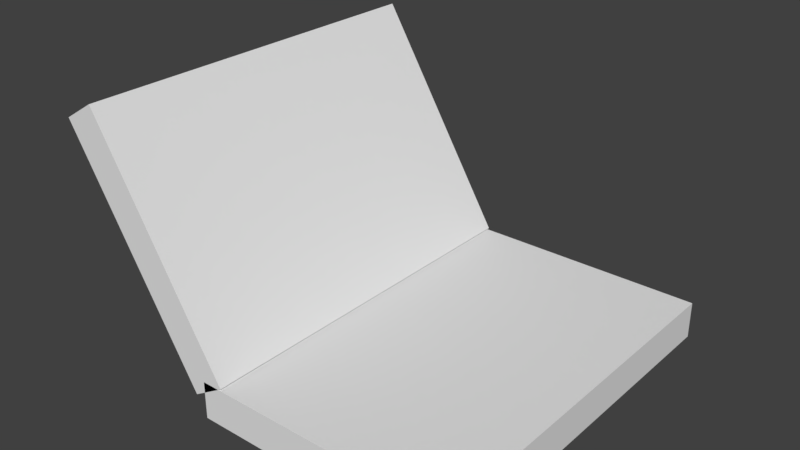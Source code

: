 # Source: laptop.blend  (saved by Blender 2.79.0; exported with 4.5.12 LTS)
import bpy
from mathutils import Matrix  # noqa: F401  (used for matrix-valued properties, if any)

bpy.ops.wm.read_factory_settings(use_empty=True)
scene = bpy.context.scene
scene.name = 'Scene'

# ---- collections
col_collection_1 = bpy.data.collections.new('Collection 1'); scene.collection.children.link(col_collection_1)

# ---- materials (node trees are filled in below, after node groups)
mat_laptop = bpy.data.materials.new('laptop')
mat_laptop.alpha_threshold = 0.0
mat_laptop.use_transparent_shadow = False
mat_laptop.roughness = 0.5

# ---- material node trees

# ---- world
world_world = bpy.data.worlds.new('World'); scene.world = world_world
world_world.color = (0.05088, 0.05088, 0.05088)
world_world.use_sun_shadow = False
world_world.sun_shadow_jitter_overblur = 0.0
world_world.cycles.sampling_method = 'MANUAL'

# ---- meshes
me_cube_001 = bpy.data.meshes.new('Cube.001')
me_cube_001.from_pydata([(-1.0, -1.0, -1.0), (-1.0, -1.0, 1.0), (-1.0, 1.0, -1.0), (-1.0, 1.0, 1.0), (1.0, -1.0, -1.0), (1.0, -1.0, 1.0), (1.0, 1.0, -1.0), (1.0, 1.0, 1.0), (-2.124, -1.0, 11.91), (-1.878, -1.0, 12.95), (-2.124, 1.0, 11.91), (-1.878, 1.0, 12.95), (-1.084, -1.0, 0.06556), (-0.8379, -1.0, 1.106), (-1.084, 1.0, 0.06556), (-0.8379, 1.0, 1.106)], [], [(0, 1, 3, 2), (2, 3, 7, 6), (6, 7, 5, 4), (4, 5, 1, 0), (2, 6, 4, 0), (7, 3, 1, 5), (8, 9, 11, 10), (10, 11, 15, 14), (14, 15, 13, 12), (12, 13, 9, 8), (10, 14, 12, 8), (15, 11, 9, 13)])
_uv = me_cube_001.uv_layers.new(name='UVMap')
_uv.uv.foreach_set('vector', [0.7696, 0.3099, 1.0, 0.3099, 1.0, 0.4648, 0.7696, 0.4648, 0.5389, 0.1549, 0.5389, 6.003e-08, 0.7696, 0.0, 0.7696, 0.1549, 1.0, 0.1549, 0.7696, 0.1549, 0.7696, 4.618e-08, 1.0, 0.0, 0.5389, 0.3099, 0.5389, 0.1549, 0.7696, 0.1549, 0.7696, 0.3099, 0.7696, 0.6198, 0.5389, 0.6198, 0.5389, 0.4648, 0.7696, 0.4648, 0.4565, 0.3874, 0.4565, 0.6862, 0.0136, 0.6862, 0.0136, 0.3874, 0.9355, 0.9141, 0.9355, 0.9954, 0.705, 0.9954, 0.705, 0.9141, 0.5389, 0.9214, 0.5001, 1.0, 0.5001, 0.07859, 0.5389, 0.0, 0.705, 0.002069, 0.705, 0.08338, 0.4746, 0.08338, 0.4746, 0.002069, 0.5001, 1.0, 0.4613, 0.9214, 0.4613, 0.0, 0.5001, 0.07859, 0.705, 0.9141, 0.705, 0.002069, 0.9355, 0.002069, 0.9355, 0.9141, 0.4547, 0.6917, 0.4547, 0.9905, 0.01183, 0.9905, 0.01183, 0.6917])
me_cube_001.materials.append(mat_laptop)
me_cube_001.use_remesh_preserve_volume = False
me_cube_001.use_remesh_preserve_attributes = False
me_cube_001.use_mirror_vertex_groups = False
me_cube_001.update()

# ---- objects
ob_cube = bpy.data.objects.new('Cube', me_cube_001)

# ---- transforms, parenting, visibility, modifiers, constraints
ob_cube.location = (0.0, 0.0, 0.0)
ob_cube.scale = (1.0, 1.482, 0.1442)
ob_cube.lineart.crease_threshold = 0.0

# ---- collection membership
col_collection_1.objects.link(ob_cube)

# ---- scene / render settings (as saved in the file)
scene.frame_start = 1; scene.frame_end = 250; scene.frame_set(1)
scene.render.engine = 'BLENDER_EEVEE_NEXT'
scene.render.resolution_percentage = 50
scene.render.dither_intensity = 0.0
scene.cycles.use_denoising = False
scene.cycles.samples = 128
scene.cycles.sampling_pattern = 'TABULATED_SOBOL'
scene.cycles.use_adaptive_sampling = False
scene.cycles.use_light_tree = False
scene.cycles.blur_glossy = 0.0
scene.cycles.sample_clamp_indirect = 0.0
scene.view_settings.view_transform = 'Standard'
bpy.context.view_layer.update()

# ---- added for rendering (the .blend has no active camera and no usable light): camera, sun
cam_auto = bpy.data.cameras.new('AutoCamera')
cam_auto.lens = 50.0
cam_auto.sensor_width = 36.0
cam_auto.clip_end = 1000.0
ob_auto_camera = bpy.data.objects.new('AutoCamera', cam_auto)
scene.collection.objects.link(ob_auto_camera)
ob_auto_camera.location = (3.83589, -5.27759, 4.38018)
ob_auto_camera.rotation_euler = (1.09748, -7.21219e-08, 0.694738)
scene.camera = ob_auto_camera
light_auto_sun = bpy.data.lights.new('AutoSun', 'SUN')
light_auto_sun.energy = 3.0
light_auto_sun.angle = 0.0523599
ob_auto_sun = bpy.data.objects.new('AutoSun', light_auto_sun)
scene.collection.objects.link(ob_auto_sun)
ob_auto_sun.rotation_euler = (0.872665, 0.174533, 0.523599)
bpy.context.view_layer.update()
